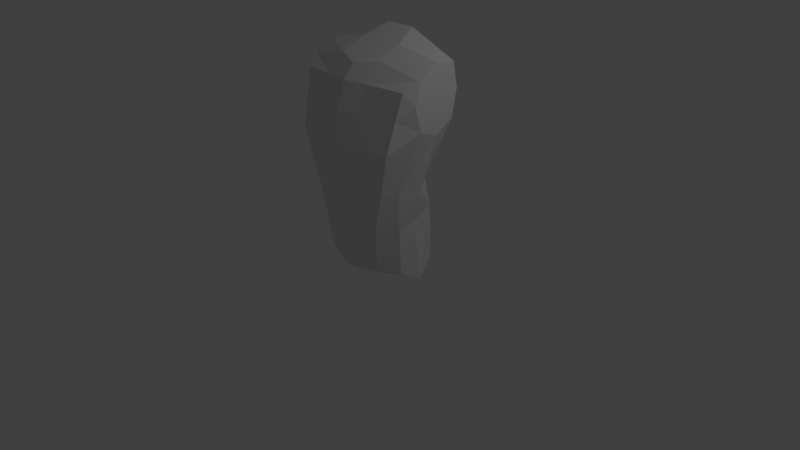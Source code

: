 # Source: C03_Torso_finished.blend  (saved by Blender 2.57.0; exported with 4.5.12 LTS)
import bpy
from mathutils import Matrix  # noqa: F401  (used for matrix-valued properties, if any)

bpy.ops.wm.read_factory_settings(use_empty=True)
scene = bpy.context.scene
scene.name = 'Scene'

# ---- collections
col_collection_1 = bpy.data.collections.new('Collection 1'); scene.collection.children.link(col_collection_1)

# ---- materials (node trees are filled in below, after node groups)
mat_material = bpy.data.materials.new('Material')
mat_material.alpha_threshold = 0.0
mat_material.use_transparent_shadow = False
mat_material.roughness = 0.5
mat_material.line_color = (0.0, 0.0, 0.0, 1.0)

# ---- material node trees

# ---- world
world_world = bpy.data.worlds.new('World'); scene.world = world_world
world_world.color = (0.05088, 0.05088, 0.05088)
world_world.use_sun_shadow = False
world_world.sun_shadow_jitter_overblur = 0.0
world_world.cycles.sampling_method = 'MANUAL'
world_world.cycles.sample_map_resolution = 256

# ---- cameras
cam_camera = bpy.data.cameras.new('Camera')
cam_camera.clip_end = 100.0
cam_camera.lens = 35.0
cam_camera.ortho_scale = 7.314
cam_camera.dof.focus_distance = 0.0
cam_camera.dof.aperture_fstop = 128.0

# ---- lights
light_lamp = bpy.data.lights.new('Lamp', 'POINT')
light_lamp.transmission_factor = 0.0
light_lamp.cutoff_distance = 30.0
light_lamp.energy = 100.0
light_lamp.shadow_buffer_clip_start = 1.001
light_lamp.shadow_soft_size = 1.0
light_lamp.shadow_maximum_resolution = 0.006
light_lamp.use_absolute_resolution = True
light_lamp.cycles.use_multiple_importance_sampling = False

# ---- meshes
me_cube = bpy.data.meshes.new('Cube')
me_cube.from_pydata([(0.6497, 0.4501, 0.0491), (0.4648, -0.4047, 0.06461), (1.009, 0.4669, 2.877), (0.9118, -0.3134, 2.609), (0.8668, 0.03073, -0.1127), (5.593e-08, 0.6978, -0.005121), (0.667, 0.3201, 1.238), (-9.9e-09, -0.5134, -0.02049), (0.667, -0.4762, 1.238), (1.009, 0.1756, 2.916), (0.0, 0.5143, 3.176), (0.0, -0.4731, 2.63), (0.0, 0.03073, -0.3562), (0.0, 0.1406, 3.014), (0.8618, 0.02184, 1.238), (-1.375e-07, -0.6709, 1.238), (6.805e-08, 0.5149, 1.238), (1.009, 0.451, 2.143), (0.8261, -0.5199, 1.812), (1.009, 0.1699, 1.981), (0.0, -0.6591, 1.823), (5.96e-08, 0.6927, 2.043), (0.6049, 0.4748, 0.773), (0.516, -0.4616, 0.6701), (0.7505, 0.03062, 0.7242), (-5.96e-08, -0.6063, 0.6542), (5.96e-08, 0.6195, 0.7889), (0.7297, -0.2022, -0.008263), (1.009, -0.1142, 2.728), (0.0, -0.2603, -0.1734), (0.0, -0.308, 2.813), (0.7576, -0.2446, 1.238), (1.009, -0.09698, 2.079), (0.7393, -0.2327, 0.6953), (1.009, 0.534, 2.535), (0.8678, -0.4034, 2.248), (1.009, 0.1772, 2.497), (0.0, -0.5886, 2.273), (0.0, 0.6873, 2.555), (1.009, -0.1908, 2.429), (0.1095, 0.6528, -0.02704), (0.1095, -0.4684, -0.04241), (0.2322, 0.5088, 3.173), (0.3462, -0.3964, 2.618), (0.06833, 0.03073, -0.3374), (0.3462, 0.1609, 3.02), (0.3462, -0.6174, 1.238), (0.3462, 0.4343, 1.238), (0.3462, -0.5967, 1.817), (0.3462, 0.6295, 2.081), (0.1773, -0.5708, 0.6608), (0.3462, 0.5596, 0.7823), (0.09463, -0.2363, -0.1775), (0.3462, -0.1752, 2.869), (0.3462, -0.5045, 2.26), (0.3462, 0.6256, 2.546)], [], [(6, 17, 19, 14), (0, 22, 24, 4), (22, 6, 14, 24), (19, 32, 31, 14), (32, 18, 8, 31), (24, 33, 27, 4), (33, 23, 1, 27), (14, 31, 33, 24), (31, 8, 23, 33), (17, 34, 36, 19), (34, 2, 9, 36), (28, 39, 36, 9), (39, 32, 19, 36), (3, 35, 39, 28), (35, 18, 32, 39), (40, 0, 4, 44), (44, 12, 5, 40), (2, 42, 45, 9), (42, 10, 13, 45), (18, 48, 46, 8), (48, 20, 15, 46), (6, 47, 49, 17), (47, 16, 21, 49), (23, 50, 41, 1), (50, 25, 7, 41), (8, 46, 50, 23), (46, 15, 25, 50), (22, 51, 47, 6), (51, 26, 16, 47), (0, 40, 51, 22), (40, 5, 26, 51), (27, 52, 44, 4), (52, 29, 12, 44), (1, 41, 52, 27), (41, 7, 29, 52), (30, 53, 45, 13), (53, 28, 9, 45), (11, 43, 53, 30), (43, 3, 28, 53), (35, 54, 48, 18), (54, 37, 20, 48), (3, 43, 54, 35), (43, 11, 37, 54), (34, 55, 42, 2), (55, 38, 10, 42), (17, 49, 55, 34), (49, 21, 38, 55)])
me_cube.materials.append(mat_material)
me_cube.use_remesh_preserve_volume = False
me_cube.use_remesh_preserve_attributes = False
me_cube.use_mirror_vertex_groups = False
me_cube.update()

# ---- objects
ob_cube = bpy.data.objects.new('Cube', me_cube)
ob_lamp = bpy.data.objects.new('Lamp', light_lamp)
ob_camera = bpy.data.objects.new('Camera', cam_camera)

# ---- transforms, parenting, visibility, modifiers, constraints
ob_cube.location = (0.0, 0.0, 0.0)
ob_cube.lock_rotations_4d = False
ob_cube.empty_display_type = 'ARROWS'
ob_cube.lineart.crease_threshold = 0.0
_m = ob_cube.modifiers.new('Mirror', 'MIRROR')
_m.use_clip = True
ob_lamp.location = (4.076, 1.005, 5.904)
ob_lamp.rotation_euler = (0.6503, 0.05522, 1.866)
ob_lamp.lock_rotations_4d = False
ob_lamp.empty_display_type = 'ARROWS'
ob_lamp.color = (0.0, 0.0, 0.0, 0.0)
ob_lamp.lineart.crease_threshold = 0.0
ob_camera.location = (7.481, -6.508, 5.344)
ob_camera.rotation_euler = (1.109, 0.01082, 0.8149)
ob_camera.lock_rotations_4d = False
ob_camera.empty_display_type = 'ARROWS'
ob_camera.color = (0.0, 0.0, 0.0, 0.0)
ob_camera.display_type = 'WIRE'
ob_camera.lineart.crease_threshold = 0.0

# ---- collection membership
col_collection_1.objects.link(ob_cube)
col_collection_1.objects.link(ob_lamp)
col_collection_1.objects.link(ob_camera)

# ---- scene / render settings (as saved in the file)
scene.camera = ob_camera
scene.frame_start = 1; scene.frame_end = 250; scene.frame_set(132)
scene.render.engine = 'BLENDER_EEVEE_NEXT'
scene.render.image_settings.color_mode = 'RGB'
scene.render.image_settings.compression = 90
scene.render.resolution_percentage = 50
scene.render.dither_intensity = 0.0
scene.render.bake_margin = 2
scene.render.bake_bias = 0.0
scene.cycles.use_denoising = False
scene.cycles.samples = 10
scene.cycles.sampling_pattern = 'TABULATED_SOBOL'
scene.cycles.light_sampling_threshold = 0.0
scene.cycles.use_adaptive_sampling = False
scene.cycles.use_light_tree = False
scene.cycles.blur_glossy = 0.0
scene.cycles.volume_bounces = 1
scene.cycles.pixel_filter_type = 'GAUSSIAN'
scene.cycles.sample_clamp_indirect = 0.0
scene.view_settings.view_transform = 'Standard'
bpy.context.view_layer.update()
